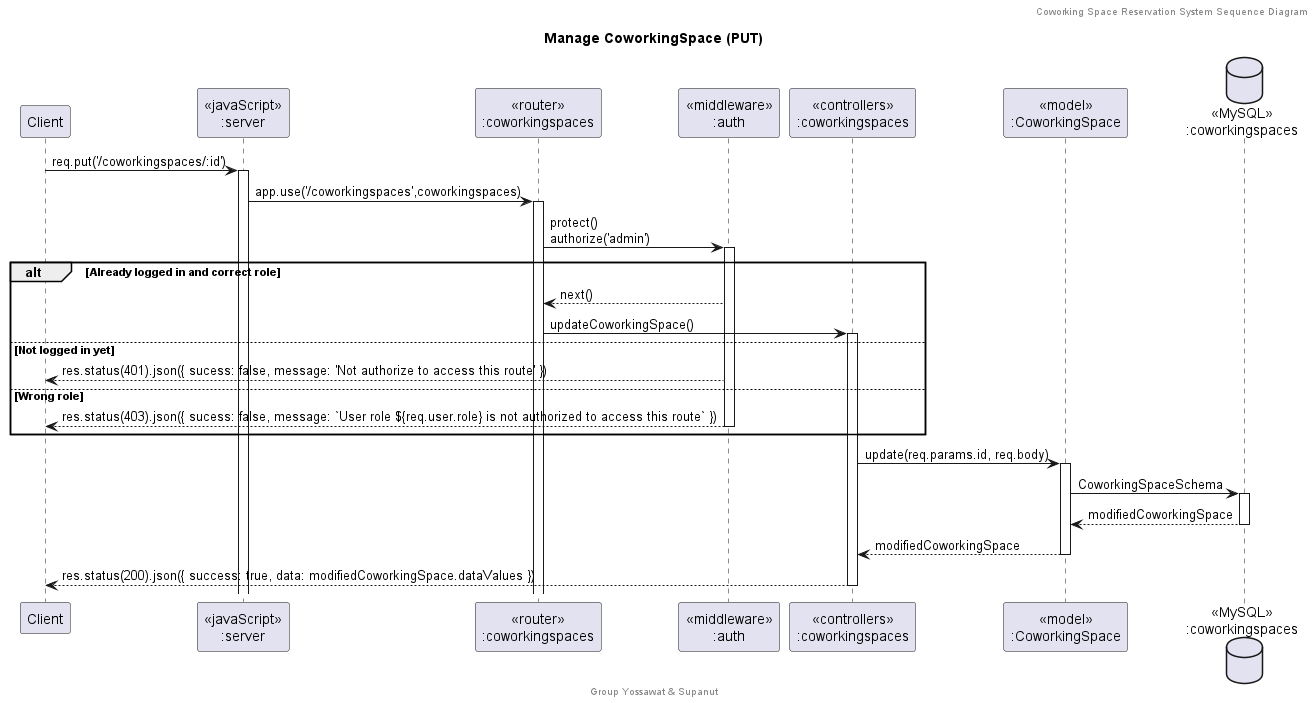

The diagram above was rendered by PlantUML. Its source (embedded in the PNG):
@startuml Manage CoworkingSpace (PUT)

header Coworking Space Reservation System Sequence Diagram
footer Group Yossawat & Supanut
title "Manage CoworkingSpace (PUT)"

participant "Client" as client
participant "<<javaScript>>\n:server" as server
participant "<<router>>\n:coworkingspaces" as routerCoworkingSpaces
participant "<<middleware>>\n:auth" as middleware
participant "<<controllers>>\n:coworkingspaces" as controllersCoworkingSpaces
participant "<<model>>\n:CoworkingSpace" as modelCoworkingSpace
database "<<MySQL>>\n:coworkingspaces" as CoworkingSpacesDatabase

client->server ++:req.put('/coworkingspaces/:id')
server->routerCoworkingSpaces ++:app.use('/coworkingspaces',coworkingspaces)
routerCoworkingSpaces -> middleware ++:protect()\nauthorize('admin')
alt Already logged in and correct role
    middleware --> routerCoworkingSpaces : next()
    routerCoworkingSpaces -> controllersCoworkingSpaces ++: updateCoworkingSpace()
else Not logged in yet
    middleware --> client : res.status(401).json({ sucess: false, message: 'Not authorize to access this route' })
else Wrong role
    middleware --> client --: res.status(403).json({ sucess: false, message: `User role ${req.user.role} is not authorized to access this route` })
end
controllersCoworkingSpaces-> modelCoworkingSpace ++:update(req.params.id, req.body)
modelCoworkingSpace -> CoworkingSpacesDatabase ++: CoworkingSpaceSchema
CoworkingSpacesDatabase --> modelCoworkingSpace --: modifiedCoworkingSpace
controllersCoworkingSpaces <-- modelCoworkingSpace --: modifiedCoworkingSpace
controllersCoworkingSpaces-->client --: res.status(200).json({ success: true, data: modifiedCoworkingSpace.dataValues })

@enduml